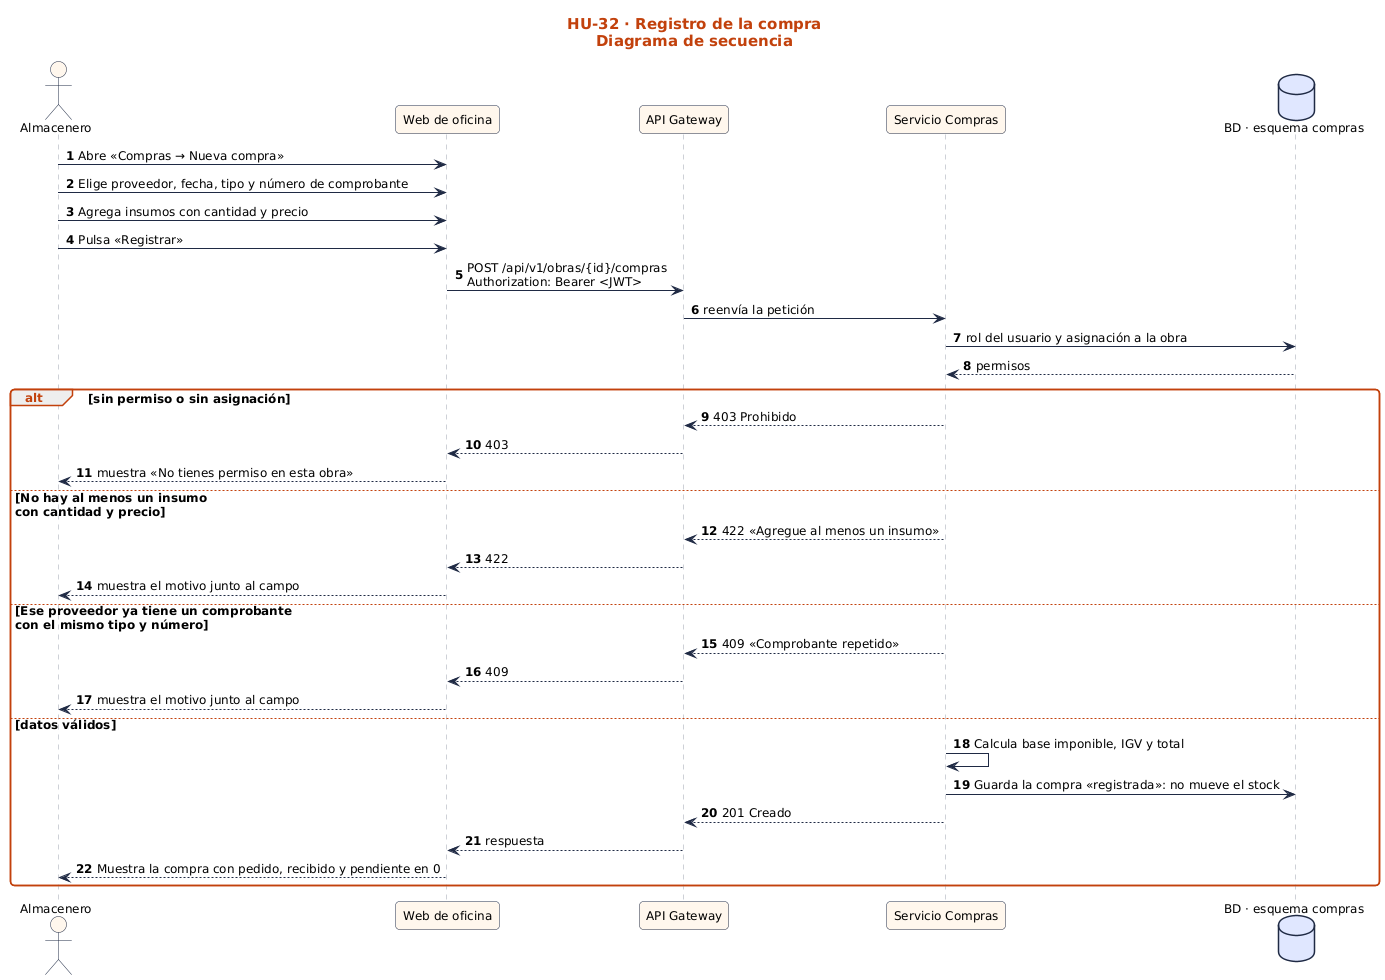

The diagram above was rendered by PlantUML. Its source (embedded in the PNG):
@startuml
!include ../../estilo.iuml
title HU-32 · Registro de la compra\nDiagrama de secuencia
autonumber
actor "Almacenero" as U
participant "Web de oficina" as UI
participant "API Gateway" as GW
participant "Servicio Compras" as S
database "BD · esquema compras" as BD
U -> UI : Abre «Compras → Nueva compra»
U -> UI : Elige proveedor, fecha, tipo y número de comprobante
U -> UI : Agrega insumos con cantidad y precio
U -> UI : Pulsa «Registrar»
UI -> GW : POST /api/v1/obras/{id}/compras\nAuthorization: Bearer <JWT>
GW -> S : reenvía la petición
S -> BD : rol del usuario y asignación a la obra
BD --> S : permisos
alt sin permiso o sin asignación
  S --> GW : 403 Prohibido
  GW --> UI : 403
  UI --> U : muestra «No tienes permiso en esta obra»
else No hay al menos un insumo\ncon cantidad y precio
  S --> GW : 422 «Agregue al menos un insumo»
  GW --> UI : 422
  UI --> U : muestra el motivo junto al campo
else Ese proveedor ya tiene un comprobante\ncon el mismo tipo y número
  S --> GW : 409 «Comprobante repetido»
  GW --> UI : 409
  UI --> U : muestra el motivo junto al campo
else datos válidos
  S -> S : Calcula base imponible, IGV y total
  S -> BD : Guarda la compra «registrada»: no mueve el stock
  S --> GW : 201 Creado
  GW --> UI : respuesta
  UI --> U : Muestra la compra con pedido, recibido y pendiente en 0
end
@enduml